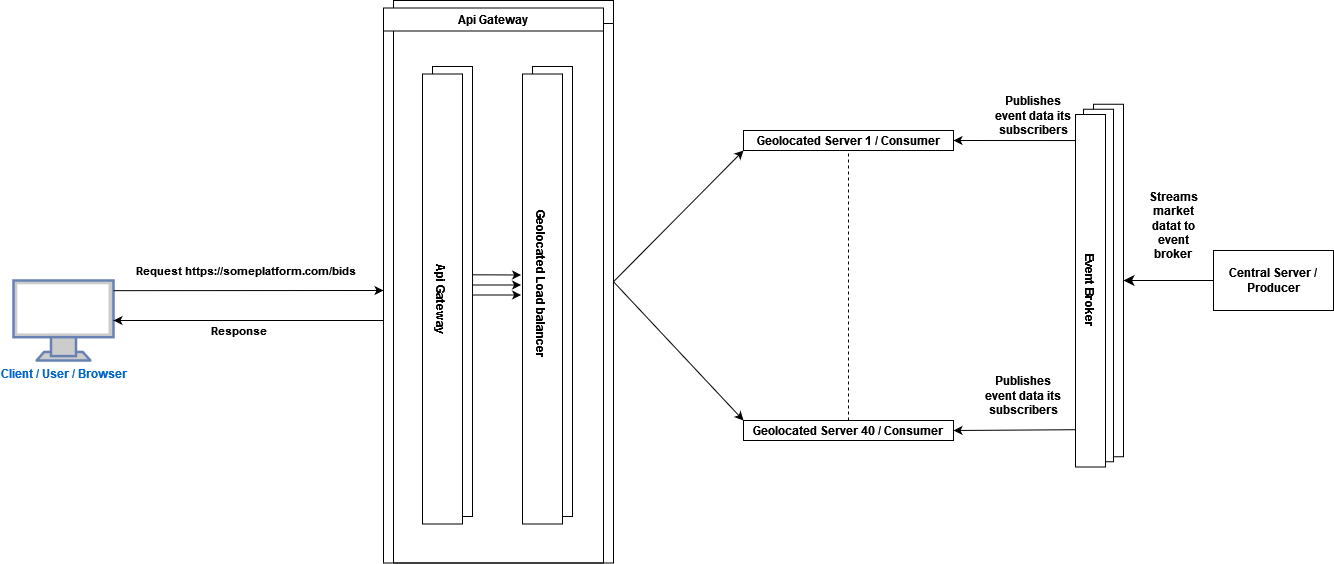

The diagram above was exported from draw.io. Its source (the exported page's mxGraphModel, read from the mxfile embedded in the PNG):
<mxGraphModel dx="1656" dy="995" grid="1" gridSize="10" guides="1" tooltips="1" connect="1" arrows="1" fold="1" page="1" pageScale="1" pageWidth="827" pageHeight="1169" math="0" shadow="0">
  <root>
    <mxCell id="0" />
    <mxCell id="1" parent="0" />
    <mxCell id="u2Ef-g2RvFBrHbUfdeq7-63" value="" style="group" vertex="1" connectable="0" parent="1">
      <mxGeometry x="280" y="270" width="1320" height="562.5" as="geometry" />
    </mxCell>
    <mxCell id="u2Ef-g2RvFBrHbUfdeq7-1" value="Central Server / Producer" style="rounded=0;whiteSpace=wrap;html=1;fontStyle=1" vertex="1" parent="u2Ef-g2RvFBrHbUfdeq7-63">
      <mxGeometry x="1200" y="250" width="120" height="60" as="geometry" />
    </mxCell>
    <mxCell id="u2Ef-g2RvFBrHbUfdeq7-3" value="Event Broker" style="rounded=0;whiteSpace=wrap;html=1;horizontal=0;rotation=-180;" vertex="1" parent="u2Ef-g2RvFBrHbUfdeq7-63">
      <mxGeometry x="1080" y="103.75" width="30" height="352.5" as="geometry" />
    </mxCell>
    <mxCell id="u2Ef-g2RvFBrHbUfdeq7-5" value="&lt;div&gt;&lt;br&gt;&lt;/div&gt;" style="edgeStyle=segmentEdgeStyle;endArrow=classic;html=1;curved=0;rounded=0;endSize=8;startSize=8;exitX=0;exitY=0.5;exitDx=0;exitDy=0;entryX=0;entryY=0.5;entryDx=0;entryDy=0;" edge="1" parent="u2Ef-g2RvFBrHbUfdeq7-63" source="u2Ef-g2RvFBrHbUfdeq7-1" target="u2Ef-g2RvFBrHbUfdeq7-3">
      <mxGeometry y="-20" width="50" height="50" relative="1" as="geometry">
        <mxPoint x="950" y="350" as="sourcePoint" />
        <mxPoint x="990" y="280" as="targetPoint" />
        <Array as="points" />
        <mxPoint as="offset" />
      </mxGeometry>
    </mxCell>
    <mxCell id="u2Ef-g2RvFBrHbUfdeq7-6" value="Geolocated Server 1 / Consumer" style="rounded=0;whiteSpace=wrap;html=1;fontStyle=1" vertex="1" parent="u2Ef-g2RvFBrHbUfdeq7-63">
      <mxGeometry x="730" y="130" width="210" height="20" as="geometry" />
    </mxCell>
    <mxCell id="u2Ef-g2RvFBrHbUfdeq7-8" value="Geolocated Server 40 / Consumer" style="rounded=0;whiteSpace=wrap;html=1;fontStyle=1" vertex="1" parent="u2Ef-g2RvFBrHbUfdeq7-63">
      <mxGeometry x="730" y="420" width="210" height="20" as="geometry" />
    </mxCell>
    <mxCell id="u2Ef-g2RvFBrHbUfdeq7-13" value="Streams market datat to event broker" style="text;html=1;strokeColor=none;fillColor=none;align=center;verticalAlign=middle;whiteSpace=wrap;rounded=0;fontStyle=1" vertex="1" parent="u2Ef-g2RvFBrHbUfdeq7-63">
      <mxGeometry x="1130" y="210" width="60" height="30" as="geometry" />
    </mxCell>
    <mxCell id="u2Ef-g2RvFBrHbUfdeq7-14" value="" style="endArrow=classic;html=1;rounded=0;exitX=1.033;exitY=0.897;exitDx=0;exitDy=0;exitPerimeter=0;entryX=1;entryY=0.5;entryDx=0;entryDy=0;" edge="1" parent="u2Ef-g2RvFBrHbUfdeq7-63" source="u2Ef-g2RvFBrHbUfdeq7-3" target="u2Ef-g2RvFBrHbUfdeq7-6">
      <mxGeometry width="50" height="50" relative="1" as="geometry">
        <mxPoint x="1020" y="153.75" as="sourcePoint" />
        <mxPoint x="1070" y="103.75" as="targetPoint" />
      </mxGeometry>
    </mxCell>
    <mxCell id="u2Ef-g2RvFBrHbUfdeq7-15" value="" style="endArrow=classic;html=1;rounded=0;exitX=1.067;exitY=0.077;exitDx=0;exitDy=0;exitPerimeter=0;entryX=1;entryY=0.5;entryDx=0;entryDy=0;" edge="1" parent="u2Ef-g2RvFBrHbUfdeq7-63" source="u2Ef-g2RvFBrHbUfdeq7-3" target="u2Ef-g2RvFBrHbUfdeq7-8">
      <mxGeometry width="50" height="50" relative="1" as="geometry">
        <mxPoint x="990" y="430" as="sourcePoint" />
        <mxPoint x="1040" y="380" as="targetPoint" />
      </mxGeometry>
    </mxCell>
    <mxCell id="u2Ef-g2RvFBrHbUfdeq7-16" value="Publishes event data its subscribers" style="text;html=1;strokeColor=none;fillColor=none;align=center;verticalAlign=middle;whiteSpace=wrap;rounded=0;fontStyle=1" vertex="1" parent="u2Ef-g2RvFBrHbUfdeq7-63">
      <mxGeometry x="980" y="70" width="80" height="90" as="geometry" />
    </mxCell>
    <mxCell id="u2Ef-g2RvFBrHbUfdeq7-18" value="Publishes event data its subscribers" style="text;html=1;strokeColor=none;fillColor=none;align=center;verticalAlign=middle;whiteSpace=wrap;rounded=0;fontStyle=1" vertex="1" parent="u2Ef-g2RvFBrHbUfdeq7-63">
      <mxGeometry x="970" y="350" width="80" height="90" as="geometry" />
    </mxCell>
    <mxCell id="u2Ef-g2RvFBrHbUfdeq7-19" value="" style="endArrow=none;dashed=1;html=1;rounded=0;entryX=0.5;entryY=1;entryDx=0;entryDy=0;exitX=0.5;exitY=0;exitDx=0;exitDy=0;" edge="1" parent="u2Ef-g2RvFBrHbUfdeq7-63" source="u2Ef-g2RvFBrHbUfdeq7-8" target="u2Ef-g2RvFBrHbUfdeq7-6">
      <mxGeometry width="50" height="50" relative="1" as="geometry">
        <mxPoint x="770" y="310" as="sourcePoint" />
        <mxPoint x="820" y="260" as="targetPoint" />
      </mxGeometry>
    </mxCell>
    <mxCell id="u2Ef-g2RvFBrHbUfdeq7-23" value="Event Broker" style="rounded=0;whiteSpace=wrap;html=1;horizontal=0;rotation=-180;" vertex="1" parent="u2Ef-g2RvFBrHbUfdeq7-63">
      <mxGeometry x="1070" y="108.75" width="30" height="352.5" as="geometry" />
    </mxCell>
    <mxCell id="u2Ef-g2RvFBrHbUfdeq7-24" value="Event Broker" style="rounded=0;whiteSpace=wrap;html=1;horizontal=0;rotation=-180;fontStyle=1" vertex="1" parent="u2Ef-g2RvFBrHbUfdeq7-63">
      <mxGeometry x="1062" y="114" width="30" height="352.5" as="geometry" />
    </mxCell>
    <mxCell id="u2Ef-g2RvFBrHbUfdeq7-29" value="" style="endArrow=classic;html=1;rounded=0;exitX=1;exitY=0.5;exitDx=0;exitDy=0;" edge="1" parent="u2Ef-g2RvFBrHbUfdeq7-63" source="u2Ef-g2RvFBrHbUfdeq7-52">
      <mxGeometry width="50" height="50" relative="1" as="geometry">
        <mxPoint x="600" y="260" as="sourcePoint" />
        <mxPoint x="730" y="150" as="targetPoint" />
      </mxGeometry>
    </mxCell>
    <mxCell id="u2Ef-g2RvFBrHbUfdeq7-30" value="" style="endArrow=classic;html=1;rounded=0;entryX=0;entryY=0;entryDx=0;entryDy=0;exitX=1;exitY=0.5;exitDx=0;exitDy=0;" edge="1" parent="u2Ef-g2RvFBrHbUfdeq7-63" source="u2Ef-g2RvFBrHbUfdeq7-52" target="u2Ef-g2RvFBrHbUfdeq7-8">
      <mxGeometry width="50" height="50" relative="1" as="geometry">
        <mxPoint x="600" y="260" as="sourcePoint" />
        <mxPoint x="740" y="160" as="targetPoint" />
      </mxGeometry>
    </mxCell>
    <mxCell id="u2Ef-g2RvFBrHbUfdeq7-49" value="Client / User / Browser" style="fontColor=#0066CC;verticalAlign=top;verticalLabelPosition=bottom;labelPosition=center;align=center;html=1;outlineConnect=0;fillColor=#CCCCCC;strokeColor=#6881B3;gradientColor=none;gradientDirection=north;strokeWidth=2;shape=mxgraph.networks.monitor;fontStyle=1" vertex="1" parent="u2Ef-g2RvFBrHbUfdeq7-63">
      <mxGeometry y="280" width="100" height="80" as="geometry" />
    </mxCell>
    <mxCell id="u2Ef-g2RvFBrHbUfdeq7-50" value="Request https://someplatform.com/bids" style="endArrow=classic;html=1;rounded=0;fontStyle=1;exitX=1;exitY=0.127;exitDx=0;exitDy=0;exitPerimeter=0;" edge="1" parent="u2Ef-g2RvFBrHbUfdeq7-63" source="u2Ef-g2RvFBrHbUfdeq7-49">
      <mxGeometry x="-0.0271" y="20" width="50" height="50" relative="1" as="geometry">
        <mxPoint x="120" y="290" as="sourcePoint" />
        <mxPoint x="370" y="290" as="targetPoint" />
        <mxPoint as="offset" />
      </mxGeometry>
    </mxCell>
    <mxCell id="u2Ef-g2RvFBrHbUfdeq7-51" value="Response" style="endArrow=classic;html=1;rounded=0;fontStyle=1" edge="1" parent="u2Ef-g2RvFBrHbUfdeq7-63" target="u2Ef-g2RvFBrHbUfdeq7-49">
      <mxGeometry x="0.0811" y="10" width="50" height="50" relative="1" as="geometry">
        <mxPoint x="370" y="320" as="sourcePoint" />
        <mxPoint x="260" y="320" as="targetPoint" />
        <mxPoint as="offset" />
      </mxGeometry>
    </mxCell>
    <mxCell id="u2Ef-g2RvFBrHbUfdeq7-52" value="Api Gateway" style="swimlane;whiteSpace=wrap;html=1;" vertex="1" parent="u2Ef-g2RvFBrHbUfdeq7-63">
      <mxGeometry x="380" width="220" height="562.5" as="geometry" />
    </mxCell>
    <mxCell id="u2Ef-g2RvFBrHbUfdeq7-54" value="" style="group" vertex="1" connectable="0" parent="u2Ef-g2RvFBrHbUfdeq7-52">
      <mxGeometry x="39" y="66" width="140" height="454" as="geometry" />
    </mxCell>
    <mxCell id="u2Ef-g2RvFBrHbUfdeq7-40" value="" style="group" vertex="1" connectable="0" parent="u2Ef-g2RvFBrHbUfdeq7-54">
      <mxGeometry width="40" height="454" as="geometry" />
    </mxCell>
    <mxCell id="u2Ef-g2RvFBrHbUfdeq7-26" value="" style="rounded=0;whiteSpace=wrap;html=1;" vertex="1" parent="u2Ef-g2RvFBrHbUfdeq7-40">
      <mxGeometry width="40" height="450" as="geometry" />
    </mxCell>
    <mxCell id="u2Ef-g2RvFBrHbUfdeq7-27" value="Api Gateway" style="text;html=1;strokeColor=none;fillColor=none;align=center;verticalAlign=middle;whiteSpace=wrap;rounded=0;rotation=90;fontStyle=1" vertex="1" parent="u2Ef-g2RvFBrHbUfdeq7-40">
      <mxGeometry x="-90" y="215" width="220" height="20" as="geometry" />
    </mxCell>
    <mxCell id="u2Ef-g2RvFBrHbUfdeq7-41" value="" style="group" vertex="1" connectable="0" parent="u2Ef-g2RvFBrHbUfdeq7-54">
      <mxGeometry x="100" width="40" height="450" as="geometry" />
    </mxCell>
    <mxCell id="u2Ef-g2RvFBrHbUfdeq7-20" value="" style="rounded=0;whiteSpace=wrap;html=1;" vertex="1" parent="u2Ef-g2RvFBrHbUfdeq7-41">
      <mxGeometry width="40" height="450" as="geometry" />
    </mxCell>
    <mxCell id="u2Ef-g2RvFBrHbUfdeq7-25" value="Geolocated Load balancer" style="text;html=1;strokeColor=none;fillColor=none;align=center;verticalAlign=middle;whiteSpace=wrap;rounded=0;rotation=90;fontStyle=1" vertex="1" parent="u2Ef-g2RvFBrHbUfdeq7-41">
      <mxGeometry x="-90" y="200" width="220" height="20" as="geometry" />
    </mxCell>
    <mxCell id="u2Ef-g2RvFBrHbUfdeq7-55" value="Api Gateway" style="swimlane;whiteSpace=wrap;html=1;labelBackgroundColor=default;" vertex="1" parent="u2Ef-g2RvFBrHbUfdeq7-52">
      <mxGeometry x="-10" y="7.5" width="220" height="555" as="geometry" />
    </mxCell>
    <mxCell id="u2Ef-g2RvFBrHbUfdeq7-56" value="" style="group" vertex="1" connectable="0" parent="u2Ef-g2RvFBrHbUfdeq7-55">
      <mxGeometry x="39" y="66" width="140" height="454" as="geometry" />
    </mxCell>
    <mxCell id="u2Ef-g2RvFBrHbUfdeq7-57" value="" style="group" vertex="1" connectable="0" parent="u2Ef-g2RvFBrHbUfdeq7-56">
      <mxGeometry width="40" height="454" as="geometry" />
    </mxCell>
    <mxCell id="u2Ef-g2RvFBrHbUfdeq7-58" value="" style="rounded=0;whiteSpace=wrap;html=1;" vertex="1" parent="u2Ef-g2RvFBrHbUfdeq7-57">
      <mxGeometry width="40" height="450" as="geometry" />
    </mxCell>
    <mxCell id="u2Ef-g2RvFBrHbUfdeq7-59" value="Api Gateway" style="text;html=1;strokeColor=none;fillColor=none;align=center;verticalAlign=middle;whiteSpace=wrap;rounded=0;rotation=90;fontStyle=1" vertex="1" parent="u2Ef-g2RvFBrHbUfdeq7-57">
      <mxGeometry x="-90" y="215" width="220" height="20" as="geometry" />
    </mxCell>
    <mxCell id="u2Ef-g2RvFBrHbUfdeq7-60" value="" style="group" vertex="1" connectable="0" parent="u2Ef-g2RvFBrHbUfdeq7-56">
      <mxGeometry x="100" width="40" height="450" as="geometry" />
    </mxCell>
    <mxCell id="u2Ef-g2RvFBrHbUfdeq7-61" value="" style="rounded=0;whiteSpace=wrap;html=1;" vertex="1" parent="u2Ef-g2RvFBrHbUfdeq7-60">
      <mxGeometry width="40" height="450" as="geometry" />
    </mxCell>
    <mxCell id="u2Ef-g2RvFBrHbUfdeq7-62" value="Geolocated Load balancer" style="text;html=1;strokeColor=none;fillColor=none;align=center;verticalAlign=middle;whiteSpace=wrap;rounded=0;rotation=90;fontStyle=1" vertex="1" parent="u2Ef-g2RvFBrHbUfdeq7-60">
      <mxGeometry x="-90" y="200" width="220" height="20" as="geometry" />
    </mxCell>
    <mxCell id="u2Ef-g2RvFBrHbUfdeq7-53" value="" style="group" vertex="1" connectable="0" parent="u2Ef-g2RvFBrHbUfdeq7-63">
      <mxGeometry x="459" y="74.5" width="81" height="450" as="geometry" />
    </mxCell>
    <mxCell id="u2Ef-g2RvFBrHbUfdeq7-32" value="" style="endArrow=classic;html=1;rounded=0;exitX=1;exitY=0.444;exitDx=0;exitDy=0;exitPerimeter=0;" edge="1" parent="u2Ef-g2RvFBrHbUfdeq7-53">
      <mxGeometry width="50" height="50" relative="1" as="geometry">
        <mxPoint y="199.79999999999995" as="sourcePoint" />
        <mxPoint x="48.599999999999994" y="200" as="targetPoint" />
      </mxGeometry>
    </mxCell>
    <mxCell id="u2Ef-g2RvFBrHbUfdeq7-33" value="" style="endArrow=classic;html=1;rounded=0;exitX=1;exitY=0.444;exitDx=0;exitDy=0;exitPerimeter=0;" edge="1" parent="u2Ef-g2RvFBrHbUfdeq7-53">
      <mxGeometry width="50" height="50" relative="1" as="geometry">
        <mxPoint y="210" as="sourcePoint" />
        <mxPoint x="48.599999999999994" y="210" as="targetPoint" />
      </mxGeometry>
    </mxCell>
    <mxCell id="u2Ef-g2RvFBrHbUfdeq7-34" value="" style="endArrow=classic;html=1;rounded=0;exitX=1;exitY=0.444;exitDx=0;exitDy=0;exitPerimeter=0;" edge="1" parent="u2Ef-g2RvFBrHbUfdeq7-53">
      <mxGeometry width="50" height="50" relative="1" as="geometry">
        <mxPoint y="220" as="sourcePoint" />
        <mxPoint x="48.599999999999994" y="220" as="targetPoint" />
      </mxGeometry>
    </mxCell>
  </root>
</mxGraphModel>